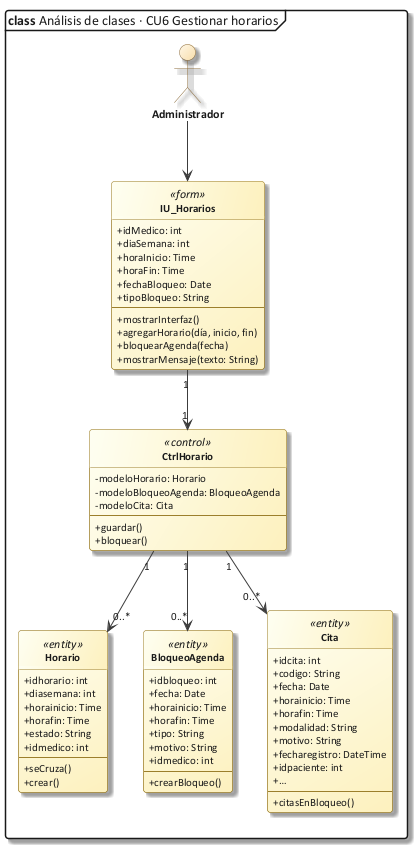

The diagram above was rendered by PlantUML. Its source (embedded in the PNG):
@startuml 28_clase_cu06
!include C:/Users/Sergio Estaca Paco/Desktop/HeadSalud/Docs/diagramas/estilo_ea.iuml
mainframe **class** Análisis de clases · CU6 Gestionar horarios
allowmixing
hide circle
skinparam classAttributeIconSize 0
actor "Administrador" as ADM
class "IU_Horarios" as IU <<form>> {
  + idMedico: int
  + diaSemana: int
  + horaInicio: Time
  + horaFin: Time
  + fechaBloqueo: Date
  + tipoBloqueo: String
  --
  + mostrarInterfaz()
  + agregarHorario(día, inicio, fin)
  + bloquearAgenda(fecha)
  + mostrarMensaje(texto: String)
}
class "CtrlHorario" as C <<control>> {
  - modeloHorario: Horario
  - modeloBloqueoAgenda: BloqueoAgenda
  - modeloCita: Cita
  --
  + guardar()
  + bloquear()
}
class "Horario" as H <<entity>> {
  + idhorario: int
  + diasemana: int
  + horainicio: Time
  + horafin: Time
  + estado: String
  + idmedico: int
  --
  + seCruza()
  + crear()
}
class "BloqueoAgenda" as BA <<entity>> {
  + idbloqueo: int
  + fecha: Date
  + horainicio: Time
  + horafin: Time
  + tipo: String
  + motivo: String
  + idmedico: int
  --
  + crearBloqueo()
}
class "Cita" as CI <<entity>> {
  + idcita: int
  + codigo: String
  + fecha: Date
  + horainicio: Time
  + horafin: Time
  + modalidad: String
  + motivo: String
  + fecharegistro: DateTime
  + idpaciente: int
  + …
  --
  + citasEnBloqueo()
}
ADM --> IU
IU "1" --> "1" C
C "1" --> "0..*" H
C "1" --> "0..*" BA
C "1" --> "0..*" CI
@enduml